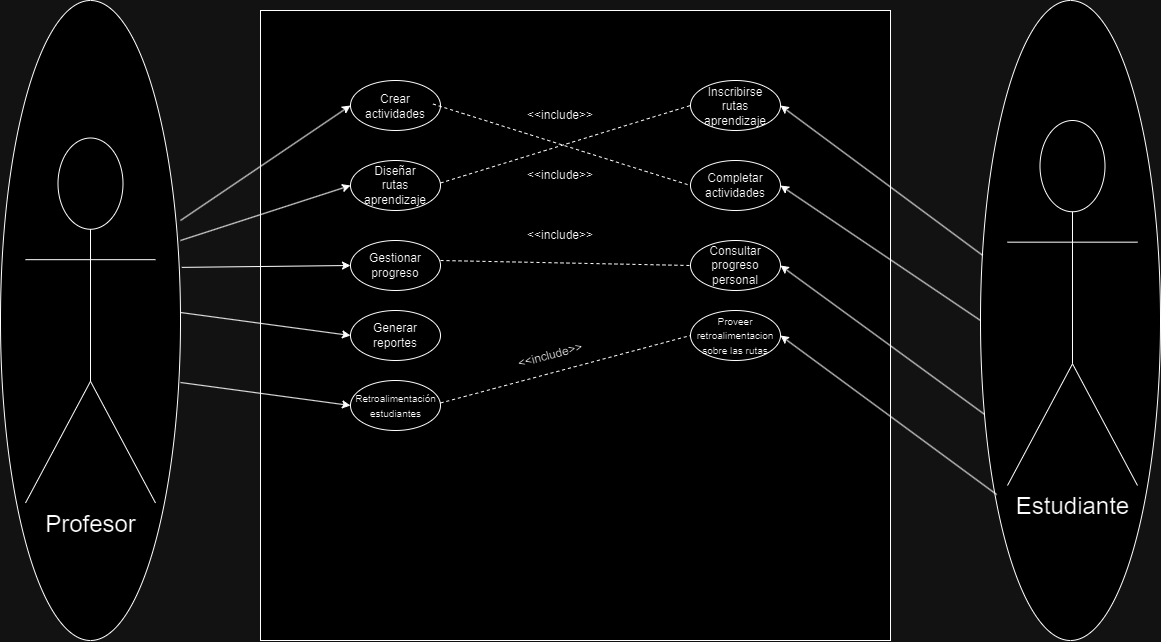

The diagram above was exported from draw.io. Its source (the exported page's mxGraphModel, read from the mxfile embedded in the PNG):
<mxGraphModel dx="2977" dy="870" grid="1" gridSize="10" guides="1" tooltips="1" connect="1" arrows="1" fold="1" page="1" pageScale="1" pageWidth="827" pageHeight="1169" math="0" shadow="0">
  <root>
    <mxCell id="0" />
    <mxCell id="1" parent="0" />
    <mxCell id="ZGNS59C1J8PcPh0ImQ-S-1" value="" style="ellipse;whiteSpace=wrap;html=1;" vertex="1" parent="1">
      <mxGeometry x="-180" y="110" width="180" height="640" as="geometry" />
    </mxCell>
    <mxCell id="ZGNS59C1J8PcPh0ImQ-S-2" value="" style="ellipse;whiteSpace=wrap;html=1;" vertex="1" parent="1">
      <mxGeometry x="800" y="110" width="180" height="640" as="geometry" />
    </mxCell>
    <mxCell id="ZGNS59C1J8PcPh0ImQ-S-3" value="" style="whiteSpace=wrap;html=1;aspect=fixed;" vertex="1" parent="1">
      <mxGeometry x="80" y="120" width="630" height="630" as="geometry" />
    </mxCell>
    <mxCell id="ZGNS59C1J8PcPh0ImQ-S-4" value="&lt;font style=&quot;font-size: 24px;&quot;&gt;Profesor&lt;/font&gt;" style="shape=umlActor;verticalLabelPosition=bottom;verticalAlign=top;html=1;outlineConnect=0;" vertex="1" parent="1">
      <mxGeometry x="-155" y="247.5" width="130" height="365" as="geometry" />
    </mxCell>
    <mxCell id="ZGNS59C1J8PcPh0ImQ-S-5" value="&lt;font style=&quot;font-size: 24px;&quot;&gt;Estudiante&lt;/font&gt;" style="shape=umlActor;verticalLabelPosition=bottom;verticalAlign=top;html=1;outlineConnect=0;" vertex="1" parent="1">
      <mxGeometry x="827" y="230" width="130" height="365" as="geometry" />
    </mxCell>
    <mxCell id="ZGNS59C1J8PcPh0ImQ-S-6" value="" style="ellipse;whiteSpace=wrap;html=1;" vertex="1" parent="1">
      <mxGeometry x="170" y="190" width="90" height="50" as="geometry" />
    </mxCell>
    <mxCell id="ZGNS59C1J8PcPh0ImQ-S-8" value="" style="ellipse;whiteSpace=wrap;html=1;" vertex="1" parent="1">
      <mxGeometry x="170" y="270" width="90" height="50" as="geometry" />
    </mxCell>
    <mxCell id="ZGNS59C1J8PcPh0ImQ-S-9" value="" style="ellipse;whiteSpace=wrap;html=1;" vertex="1" parent="1">
      <mxGeometry x="170" y="350" width="90" height="50" as="geometry" />
    </mxCell>
    <mxCell id="ZGNS59C1J8PcPh0ImQ-S-10" value="" style="ellipse;whiteSpace=wrap;html=1;" vertex="1" parent="1">
      <mxGeometry x="170" y="420" width="90" height="50" as="geometry" />
    </mxCell>
    <mxCell id="ZGNS59C1J8PcPh0ImQ-S-11" value="" style="ellipse;whiteSpace=wrap;html=1;" vertex="1" parent="1">
      <mxGeometry x="170" y="490" width="90" height="50" as="geometry" />
    </mxCell>
    <mxCell id="ZGNS59C1J8PcPh0ImQ-S-12" style="edgeStyle=orthogonalEdgeStyle;rounded=0;orthogonalLoop=1;jettySize=auto;html=1;exitX=0.5;exitY=1;exitDx=0;exitDy=0;" edge="1" parent="1" source="ZGNS59C1J8PcPh0ImQ-S-11" target="ZGNS59C1J8PcPh0ImQ-S-11">
      <mxGeometry relative="1" as="geometry" />
    </mxCell>
    <mxCell id="ZGNS59C1J8PcPh0ImQ-S-13" value="" style="ellipse;whiteSpace=wrap;html=1;" vertex="1" parent="1">
      <mxGeometry x="510" y="190" width="90" height="50" as="geometry" />
    </mxCell>
    <mxCell id="ZGNS59C1J8PcPh0ImQ-S-14" value="" style="ellipse;whiteSpace=wrap;html=1;" vertex="1" parent="1">
      <mxGeometry x="510" y="270" width="90" height="50" as="geometry" />
    </mxCell>
    <mxCell id="ZGNS59C1J8PcPh0ImQ-S-15" value="" style="ellipse;whiteSpace=wrap;html=1;" vertex="1" parent="1">
      <mxGeometry x="510" y="350" width="90" height="50" as="geometry" />
    </mxCell>
    <mxCell id="ZGNS59C1J8PcPh0ImQ-S-16" value="" style="ellipse;whiteSpace=wrap;html=1;" vertex="1" parent="1">
      <mxGeometry x="510" y="420" width="90" height="50" as="geometry" />
    </mxCell>
    <mxCell id="ZGNS59C1J8PcPh0ImQ-S-17" value="Crear actividades" style="text;html=1;align=center;verticalAlign=middle;whiteSpace=wrap;rounded=0;" vertex="1" parent="1">
      <mxGeometry x="185" y="201" width="60" height="30" as="geometry" />
    </mxCell>
    <mxCell id="ZGNS59C1J8PcPh0ImQ-S-19" value="Diseñar rutas aprendizaje" style="text;html=1;align=center;verticalAlign=middle;whiteSpace=wrap;rounded=0;" vertex="1" parent="1">
      <mxGeometry x="185" y="280" width="60" height="30" as="geometry" />
    </mxCell>
    <mxCell id="ZGNS59C1J8PcPh0ImQ-S-20" value="Gestionar progreso" style="text;html=1;align=center;verticalAlign=middle;whiteSpace=wrap;rounded=0;" vertex="1" parent="1">
      <mxGeometry x="185" y="360" width="60" height="30" as="geometry" />
    </mxCell>
    <mxCell id="ZGNS59C1J8PcPh0ImQ-S-22" value="Generar reportes" style="text;html=1;align=center;verticalAlign=middle;whiteSpace=wrap;rounded=0;" vertex="1" parent="1">
      <mxGeometry x="185" y="430" width="60" height="30" as="geometry" />
    </mxCell>
    <mxCell id="ZGNS59C1J8PcPh0ImQ-S-23" value="&lt;font style=&quot;font-size: 10px;&quot;&gt;Retroalimentación estudiantes&lt;/font&gt;" style="text;html=1;align=center;verticalAlign=middle;whiteSpace=wrap;rounded=0;" vertex="1" parent="1">
      <mxGeometry x="177.5" y="500" width="75" height="30" as="geometry" />
    </mxCell>
    <mxCell id="ZGNS59C1J8PcPh0ImQ-S-24" value="Inscribirse rutas aprendizaje" style="text;html=1;align=center;verticalAlign=middle;whiteSpace=wrap;rounded=0;" vertex="1" parent="1">
      <mxGeometry x="525" y="201" width="60" height="30" as="geometry" />
    </mxCell>
    <mxCell id="ZGNS59C1J8PcPh0ImQ-S-25" value="Completar actividades" style="text;html=1;align=center;verticalAlign=middle;whiteSpace=wrap;rounded=0;" vertex="1" parent="1">
      <mxGeometry x="525" y="280" width="60" height="30" as="geometry" />
    </mxCell>
    <mxCell id="ZGNS59C1J8PcPh0ImQ-S-26" value="Consultar progreso personal" style="text;html=1;align=center;verticalAlign=middle;whiteSpace=wrap;rounded=0;" vertex="1" parent="1">
      <mxGeometry x="525" y="360" width="60" height="30" as="geometry" />
    </mxCell>
    <mxCell id="ZGNS59C1J8PcPh0ImQ-S-27" value="&lt;font style=&quot;font-size: 10px;&quot;&gt;Proveer retroalimentacion sobre las rutas&lt;/font&gt;" style="text;html=1;align=center;verticalAlign=middle;whiteSpace=wrap;rounded=0;" vertex="1" parent="1">
      <mxGeometry x="525" y="430" width="60" height="30" as="geometry" />
    </mxCell>
    <mxCell id="ZGNS59C1J8PcPh0ImQ-S-28" value="" style="endArrow=classic;html=1;rounded=0;entryX=0;entryY=0.5;entryDx=0;entryDy=0;exitX=1.007;exitY=0.417;exitDx=0;exitDy=0;exitPerimeter=0;" edge="1" parent="1" source="ZGNS59C1J8PcPh0ImQ-S-1" target="ZGNS59C1J8PcPh0ImQ-S-9">
      <mxGeometry width="50" height="50" relative="1" as="geometry">
        <mxPoint y="380" as="sourcePoint" />
        <mxPoint x="50" y="330" as="targetPoint" />
      </mxGeometry>
    </mxCell>
    <mxCell id="ZGNS59C1J8PcPh0ImQ-S-29" value="" style="endArrow=classic;html=1;rounded=0;entryX=0;entryY=0.5;entryDx=0;entryDy=0;" edge="1" parent="1" target="ZGNS59C1J8PcPh0ImQ-S-6">
      <mxGeometry width="50" height="50" relative="1" as="geometry">
        <mxPoint y="330" as="sourcePoint" />
        <mxPoint x="159" y="330" as="targetPoint" />
      </mxGeometry>
    </mxCell>
    <mxCell id="ZGNS59C1J8PcPh0ImQ-S-30" value="" style="endArrow=classic;html=1;rounded=0;entryX=0;entryY=0.5;entryDx=0;entryDy=0;exitX=1.007;exitY=0.417;exitDx=0;exitDy=0;exitPerimeter=0;" edge="1" parent="1" target="ZGNS59C1J8PcPh0ImQ-S-8">
      <mxGeometry width="50" height="50" relative="1" as="geometry">
        <mxPoint y="350" as="sourcePoint" />
        <mxPoint x="169" y="348" as="targetPoint" />
      </mxGeometry>
    </mxCell>
    <mxCell id="ZGNS59C1J8PcPh0ImQ-S-31" value="" style="endArrow=classic;html=1;rounded=0;entryX=0;entryY=0.5;entryDx=0;entryDy=0;exitX=1.007;exitY=0.417;exitDx=0;exitDy=0;exitPerimeter=0;" edge="1" parent="1" target="ZGNS59C1J8PcPh0ImQ-S-10">
      <mxGeometry width="50" height="50" relative="1" as="geometry">
        <mxPoint y="422" as="sourcePoint" />
        <mxPoint x="169" y="420" as="targetPoint" />
      </mxGeometry>
    </mxCell>
    <mxCell id="ZGNS59C1J8PcPh0ImQ-S-32" value="" style="endArrow=classic;html=1;rounded=0;entryX=0;entryY=0.5;entryDx=0;entryDy=0;exitX=1.007;exitY=0.417;exitDx=0;exitDy=0;exitPerimeter=0;" edge="1" parent="1" target="ZGNS59C1J8PcPh0ImQ-S-11">
      <mxGeometry width="50" height="50" relative="1" as="geometry">
        <mxPoint y="492" as="sourcePoint" />
        <mxPoint x="169" y="490" as="targetPoint" />
      </mxGeometry>
    </mxCell>
    <mxCell id="ZGNS59C1J8PcPh0ImQ-S-33" value="" style="endArrow=classic;html=1;rounded=0;entryX=1;entryY=0.5;entryDx=0;entryDy=0;" edge="1" parent="1" source="ZGNS59C1J8PcPh0ImQ-S-2" target="ZGNS59C1J8PcPh0ImQ-S-13">
      <mxGeometry width="50" height="50" relative="1" as="geometry">
        <mxPoint x="610" y="413.5" as="sourcePoint" />
        <mxPoint x="590" y="224" as="targetPoint" />
      </mxGeometry>
    </mxCell>
    <mxCell id="ZGNS59C1J8PcPh0ImQ-S-36" value="" style="endArrow=classic;html=1;rounded=0;entryX=1;entryY=0.5;entryDx=0;entryDy=0;exitX=0;exitY=0.5;exitDx=0;exitDy=0;" edge="1" parent="1" source="ZGNS59C1J8PcPh0ImQ-S-2" target="ZGNS59C1J8PcPh0ImQ-S-14">
      <mxGeometry width="50" height="50" relative="1" as="geometry">
        <mxPoint x="812" y="430" as="sourcePoint" />
        <mxPoint x="600" y="284" as="targetPoint" />
      </mxGeometry>
    </mxCell>
    <mxCell id="ZGNS59C1J8PcPh0ImQ-S-37" value="" style="endArrow=classic;html=1;rounded=0;entryX=1;entryY=0.5;entryDx=0;entryDy=0;exitX=0.019;exitY=0.646;exitDx=0;exitDy=0;exitPerimeter=0;" edge="1" parent="1" source="ZGNS59C1J8PcPh0ImQ-S-2" target="ZGNS59C1J8PcPh0ImQ-S-15">
      <mxGeometry width="50" height="50" relative="1" as="geometry">
        <mxPoint x="812" y="540" as="sourcePoint" />
        <mxPoint x="600" y="394" as="targetPoint" />
      </mxGeometry>
    </mxCell>
    <mxCell id="ZGNS59C1J8PcPh0ImQ-S-38" value="" style="endArrow=classic;html=1;rounded=0;entryX=1;entryY=0.5;entryDx=0;entryDy=0;exitX=0.09;exitY=0.772;exitDx=0;exitDy=0;exitPerimeter=0;" edge="1" parent="1" source="ZGNS59C1J8PcPh0ImQ-S-2" target="ZGNS59C1J8PcPh0ImQ-S-16">
      <mxGeometry width="50" height="50" relative="1" as="geometry">
        <mxPoint x="822" y="626" as="sourcePoint" />
        <mxPoint x="610" y="480" as="targetPoint" />
      </mxGeometry>
    </mxCell>
    <mxCell id="ZGNS59C1J8PcPh0ImQ-S-39" value="" style="endArrow=none;dashed=1;html=1;rounded=0;entryX=0;entryY=0.5;entryDx=0;entryDy=0;" edge="1" parent="1" target="ZGNS59C1J8PcPh0ImQ-S-15">
      <mxGeometry width="50" height="50" relative="1" as="geometry">
        <mxPoint x="260" y="370" as="sourcePoint" />
        <mxPoint x="310" y="320" as="targetPoint" />
      </mxGeometry>
    </mxCell>
    <mxCell id="ZGNS59C1J8PcPh0ImQ-S-40" value="" style="endArrow=none;dashed=1;html=1;rounded=0;entryX=0;entryY=0.5;entryDx=0;entryDy=0;" edge="1" parent="1" target="ZGNS59C1J8PcPh0ImQ-S-13">
      <mxGeometry width="50" height="50" relative="1" as="geometry">
        <mxPoint x="260" y="292.5" as="sourcePoint" />
        <mxPoint x="510" y="297.5" as="targetPoint" />
      </mxGeometry>
    </mxCell>
    <mxCell id="ZGNS59C1J8PcPh0ImQ-S-41" value="" style="endArrow=none;dashed=1;html=1;rounded=0;entryX=0;entryY=0.5;entryDx=0;entryDy=0;" edge="1" parent="1" target="ZGNS59C1J8PcPh0ImQ-S-14">
      <mxGeometry width="50" height="50" relative="1" as="geometry">
        <mxPoint x="252.5" y="213.5" as="sourcePoint" />
        <mxPoint x="502.5" y="218.5" as="targetPoint" />
      </mxGeometry>
    </mxCell>
    <mxCell id="ZGNS59C1J8PcPh0ImQ-S-42" value="" style="endArrow=none;dashed=1;html=1;rounded=0;entryX=0;entryY=0.5;entryDx=0;entryDy=0;" edge="1" parent="1" target="ZGNS59C1J8PcPh0ImQ-S-16">
      <mxGeometry width="50" height="50" relative="1" as="geometry">
        <mxPoint x="260" y="512.5" as="sourcePoint" />
        <mxPoint x="510" y="517.5" as="targetPoint" />
      </mxGeometry>
    </mxCell>
    <mxCell id="ZGNS59C1J8PcPh0ImQ-S-43" value="&amp;lt;&amp;lt;include&amp;gt;&amp;gt;" style="text;html=1;align=center;verticalAlign=middle;whiteSpace=wrap;rounded=0;rotation=-15;" vertex="1" parent="1">
      <mxGeometry x="340" y="450" width="60" height="30" as="geometry" />
    </mxCell>
    <mxCell id="ZGNS59C1J8PcPh0ImQ-S-44" value="&amp;lt;&amp;lt;include&amp;gt;&amp;gt;" style="text;html=1;align=center;verticalAlign=middle;whiteSpace=wrap;rounded=0;rotation=0;" vertex="1" parent="1">
      <mxGeometry x="350" y="330" width="60" height="30" as="geometry" />
    </mxCell>
    <mxCell id="ZGNS59C1J8PcPh0ImQ-S-45" value="&amp;lt;&amp;lt;include&amp;gt;&amp;gt;" style="text;html=1;align=center;verticalAlign=middle;whiteSpace=wrap;rounded=0;rotation=0;" vertex="1" parent="1">
      <mxGeometry x="350" y="210" width="60" height="30" as="geometry" />
    </mxCell>
    <mxCell id="ZGNS59C1J8PcPh0ImQ-S-46" value="&amp;lt;&amp;lt;include&amp;gt;&amp;gt;" style="text;html=1;align=center;verticalAlign=middle;whiteSpace=wrap;rounded=0;rotation=0;" vertex="1" parent="1">
      <mxGeometry x="350" y="270" width="60" height="30" as="geometry" />
    </mxCell>
  </root>
</mxGraphModel>